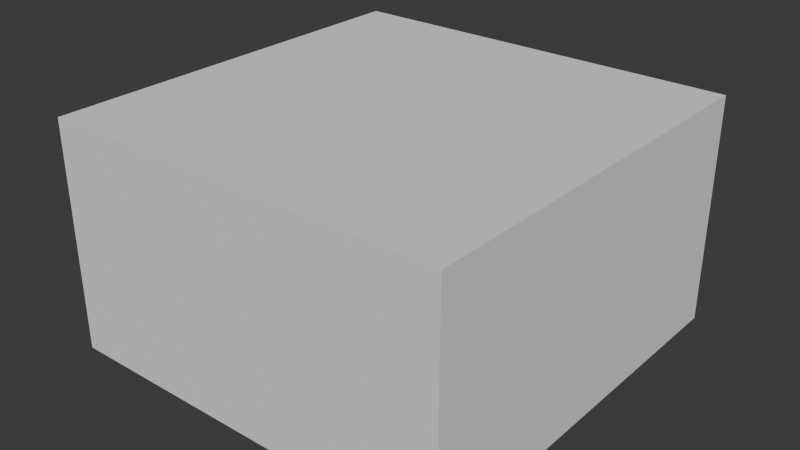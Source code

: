 # Source: Room3.blend  (saved by Blender 4.1.23; exported with 4.5.12 LTS)
import bpy
from mathutils import Matrix  # noqa: F401  (used for matrix-valued properties, if any)

bpy.ops.wm.read_factory_settings(use_empty=True)
scene = bpy.context.scene
scene.name = 'Scene'

# ---- collections
col_collection = bpy.data.collections.new('Collection'); scene.collection.children.link(col_collection)

# ---- materials (node trees are filled in below, after node groups)
mat_blendercustommaterial = bpy.data.materials.new('BlenderCustomMaterial')

# ---- material node trees

# ---- world
world_world = bpy.data.worlds.new('World'); scene.world = world_world
world_world.use_nodes = True; world_world.node_tree.nodes.clear()
_N = world_world.node_tree.nodes; _L = world_world.node_tree.links
n0 = _N.new('ShaderNodeOutputWorld'); n0.name = 'World Output'; n0.location = (300, 300)
n1 = _N.new('ShaderNodeBackground'); n1.name = 'Background'; n1.location = (10, 300)
n1.inputs[0].default_value = (0.05088, 0.05088, 0.05088, 1.0)
_L.new(n1.outputs[0], n0.inputs[0])
n0.is_active_output = True
world_world.color = (0.05088, 0.05088, 0.05088)
world_world.use_sun_shadow = False
world_world.sun_shadow_jitter_overblur = 0.0

# ---- meshes
me_cube_001 = bpy.data.meshes.new('Cube.001')
me_cube_001.from_pydata([(2.0, 4.379, 0.3), (2.0, 4.379, 2.8), (-2.0, 4.379, 0.3), (-2.0, 4.379, 2.8), (2.0, 4.5, 0.3), (2.0, 4.5, 2.8), (-2.0, 4.5, 0.3), (-2.0, 4.5, 2.8), (4.0, 4.0, 0.0), (4.0, 4.0, 4.5), (4.0, -4.0, 4.5), (4.0, -4.0, 0.0), (-4.0, -4.0, 0.0), (-4.0, -4.0, 4.5), (-4.0, 4.0, 4.5), (-4.0, 4.0, 0.0), (4.5, 4.5, -0.2887), (4.5, 4.5, 4.789), (4.5, -4.5, 4.789), (4.5, -4.5, -0.2887), (-4.5, -4.5, -0.2887), (-4.5, -4.5, 4.789), (-4.5, 4.5, 4.789), (-4.5, 4.5, -0.2887)], [], [(8, 11, 10, 9), (2, 0, 4, 6), (12, 15, 14, 13), (1, 3, 7, 5), (11, 8, 15, 12), (13, 14, 9, 10), (16, 17, 18, 19), (1, 5, 4, 0), (20, 21, 22, 23), (2, 6, 7, 3), (19, 20, 23, 16), (21, 18, 17, 22), (1, 0, 8, 9), (2, 3, 14, 15), (0, 2, 15, 8), (3, 1, 9, 14), (4, 5, 17, 16), (19, 18, 21, 20), (11, 12, 13, 10), (7, 6, 23, 22), (6, 4, 16, 23), (5, 7, 22, 17)])
_uv = me_cube_001.uv_layers.new(name='UVMap')
_uv.uv.foreach_set('vector', [0.0, -1.0, 0.0, 1.0, 2.0, 1.0, 2.0, -1.0, 1.0, 0.2065, 0.0, 0.2065, 0.0, 0.144, 0.9997, 0.144, 0.0, -1.0, 0.0, 1.0, 2.0, 1.0, 2.0, -1.0, 0.0, 0.7061, 1.0, 0.7061, 0.9997, 0.7686, 0.0, 0.7686, 0.0, -1.0, 0.0, 1.0, 2.0, 1.0, 2.0, -1.0, 0.0, -1.0, 0.0, 1.0, 2.0, 1.0, 2.0, -1.0, 0.0, -1.0, 2.0, -1.0, 2.0, 1.0, 0.0, 1.0, 0.06283, 0.7686, 0.0003348, 0.7686, 0.0003348, 0.144, 0.06283, 0.144, 0.0, -1.0, 2.0, -1.0, 2.0, 1.0, 0.0, 1.0, 0.9372, 0.144, 0.9997, 0.144, 0.9997, 0.7686, 0.9372, 0.7686, 0.0, -1.0, 2.0, -1.0, 2.0, 1.0, 0.0, 1.0, 0.0, -1.0, 2.0, -1.0, 2.0, 1.0, 0.0, 1.0, 1.5, 0.7006, 1.5, 0.07821, 2.0, 0.001174, 2.0, 1.124, 0.5, 0.07821, 0.5, 0.7006, 0.0, 1.124, 0.0, 0.001174, 1.5, 0.07821, 0.5, 0.07821, 0.0, 0.001174, 2.0, 0.001174, 0.5, 0.7006, 1.5, 0.7006, 2.0, 1.124, 0.0, 1.124, 0.0003348, 0.144, 0.0003348, 0.7686, -0.6242, 1.265, -0.6242, -0.003082, 0.0, 1.0, 0.0, -1.0, 2.0, -1.0, 2.0, 1.0, 0.0, -1.0, 2.0, -1.0, 2.0, 1.0, 0.0, 1.0, 0.9997, 0.7686, 0.9997, 0.144, 1.624, -0.003082, 1.624, 1.265, 0.9997, 0.144, 0.0003348, 0.144, -0.6242, -0.003082, 1.624, -0.003082, 0.0003348, 0.7686, 0.9997, 0.7686, 1.624, 1.265, -0.6242, 1.265])
me_cube_001.materials.append(mat_blendercustommaterial)
me_cube_001.update()

# ---- objects
ob_cube = bpy.data.objects.new('Cube', me_cube_001)

# ---- transforms, parenting, visibility, modifiers, constraints
ob_cube.location = (0.0, 0.0, 0.0)

# ---- collection membership
col_collection.objects.link(ob_cube)

# ---- scene / render settings (as saved in the file)
scene.frame_start = 1; scene.frame_end = 250; scene.frame_set(1)
scene.render.engine = 'BLENDER_EEVEE_NEXT'
scene.cycles.sampling_pattern = 'TABULATED_SOBOL'
scene.eevee.ray_tracing_options.trace_max_roughness = 0.0
bpy.context.view_layer.update()

# ---- added for rendering (the .blend has no active camera and no usable light): camera, sun
cam_auto = bpy.data.cameras.new('AutoCamera')
cam_auto.lens = 50.0
cam_auto.sensor_width = 36.0
cam_auto.clip_end = 1000.0
ob_auto_camera = bpy.data.objects.new('AutoCamera', cam_auto)
scene.collection.objects.link(ob_auto_camera)
ob_auto_camera.location = (12.6786, -15.2143, 12.3929)
ob_auto_camera.rotation_euler = (1.09748, -7.21219e-08, 0.694738)
scene.camera = ob_auto_camera
light_auto_sun = bpy.data.lights.new('AutoSun', 'SUN')
light_auto_sun.energy = 3.0
light_auto_sun.angle = 0.0523599
ob_auto_sun = bpy.data.objects.new('AutoSun', light_auto_sun)
scene.collection.objects.link(ob_auto_sun)
ob_auto_sun.rotation_euler = (0.872665, 0.174533, 0.523599)
bpy.context.view_layer.update()
